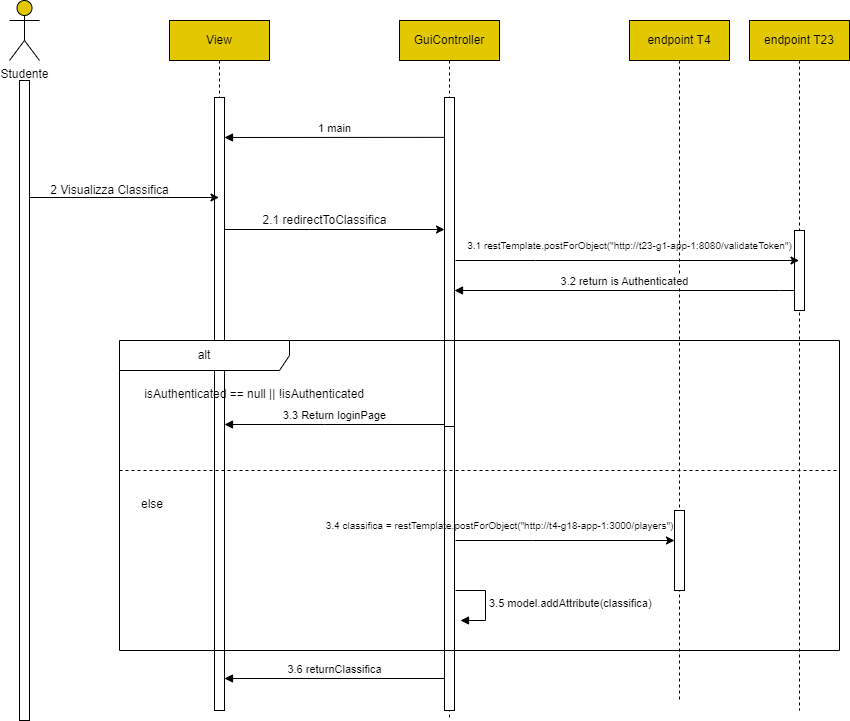

The diagram above was exported from draw.io. Its source (the exported page's mxGraphModel, read from the mxfile embedded in the PNG):
<mxGraphModel dx="1853" dy="745" grid="1" gridSize="10" guides="1" tooltips="1" connect="1" arrows="1" fold="1" page="1" pageScale="1" pageWidth="850" pageHeight="1100" math="0" shadow="0">
  <root>
    <mxCell id="0" />
    <mxCell id="1" parent="0" />
    <mxCell id="aM9ryv3xv72pqoxQDRHE-1" value="View" style="shape=umlLifeline;perimeter=lifelinePerimeter;whiteSpace=wrap;html=1;container=0;dropTarget=0;collapsible=0;recursiveResize=0;outlineConnect=0;portConstraint=eastwest;newEdgeStyle={&quot;edgeStyle&quot;:&quot;elbowEdgeStyle&quot;,&quot;elbow&quot;:&quot;vertical&quot;,&quot;curved&quot;:0,&quot;rounded&quot;:0};fillColor=#E3C800;" parent="1" vertex="1">
      <mxGeometry x="170" y="40" width="100" height="690" as="geometry" />
    </mxCell>
    <mxCell id="mfYpiMQJ6DUfMsarqYMg-54" value="" style="html=1;points=[];perimeter=orthogonalPerimeter;outlineConnect=0;targetShapes=umlLifeline;portConstraint=eastwest;newEdgeStyle={&quot;edgeStyle&quot;:&quot;elbowEdgeStyle&quot;,&quot;elbow&quot;:&quot;vertical&quot;,&quot;curved&quot;:0,&quot;rounded&quot;:0};" parent="aM9ryv3xv72pqoxQDRHE-1" vertex="1">
      <mxGeometry x="45" y="77" width="10" height="613" as="geometry" />
    </mxCell>
    <mxCell id="aM9ryv3xv72pqoxQDRHE-5" value="GuiController" style="shape=umlLifeline;perimeter=lifelinePerimeter;whiteSpace=wrap;html=1;container=0;dropTarget=0;collapsible=0;recursiveResize=0;outlineConnect=0;portConstraint=eastwest;newEdgeStyle={&quot;edgeStyle&quot;:&quot;elbowEdgeStyle&quot;,&quot;elbow&quot;:&quot;vertical&quot;,&quot;curved&quot;:0,&quot;rounded&quot;:0};fillColor=#E3C800;" parent="1" vertex="1">
      <mxGeometry x="400" y="40" width="100" height="700" as="geometry" />
    </mxCell>
    <mxCell id="FxKCbMZ_xO4sEJ_9_EgB-5" value="" style="html=1;points=[];perimeter=orthogonalPerimeter;outlineConnect=0;targetShapes=umlLifeline;portConstraint=eastwest;newEdgeStyle={&quot;edgeStyle&quot;:&quot;elbowEdgeStyle&quot;,&quot;elbow&quot;:&quot;vertical&quot;,&quot;curved&quot;:0,&quot;rounded&quot;:0};" parent="aM9ryv3xv72pqoxQDRHE-5" vertex="1">
      <mxGeometry x="45" y="77" width="10" height="453" as="geometry" />
    </mxCell>
    <mxCell id="mfYpiMQJ6DUfMsarqYMg-1" value="Studente" style="shape=umlActor;verticalLabelPosition=bottom;verticalAlign=top;html=1;outlineConnect=0;fillColor=#e3c800;strokeColor=#000000;fontColor=#000000;fillStyle=solid;" parent="1" vertex="1">
      <mxGeometry x="10" y="20" width="30" height="60" as="geometry" />
    </mxCell>
    <mxCell id="mfYpiMQJ6DUfMsarqYMg-3" value="" style="html=1;points=[[0,0,0,0,5],[0,1,0,0,-5],[1,0,0,0,5],[1,1,0,0,-5]];perimeter=orthogonalPerimeter;outlineConnect=0;targetShapes=umlLifeline;portConstraint=eastwest;newEdgeStyle={&quot;curved&quot;:0,&quot;rounded&quot;:0};" parent="1" vertex="1">
      <mxGeometry x="20" y="100" width="10" height="640" as="geometry" />
    </mxCell>
    <mxCell id="mfYpiMQJ6DUfMsarqYMg-8" value="endpoint T23" style="shape=umlLifeline;perimeter=lifelinePerimeter;whiteSpace=wrap;html=1;container=0;dropTarget=0;collapsible=0;recursiveResize=0;outlineConnect=0;portConstraint=eastwest;newEdgeStyle={&quot;edgeStyle&quot;:&quot;elbowEdgeStyle&quot;,&quot;elbow&quot;:&quot;vertical&quot;,&quot;curved&quot;:0,&quot;rounded&quot;:0};fillColor=#E3C800;" parent="1" vertex="1">
      <mxGeometry x="750" y="40" width="100" height="690" as="geometry" />
    </mxCell>
    <mxCell id="uM8LNL1FnF31tdE8IStf-9" value="" style="html=1;points=[];perimeter=orthogonalPerimeter;outlineConnect=0;targetShapes=umlLifeline;portConstraint=eastwest;newEdgeStyle={&quot;edgeStyle&quot;:&quot;elbowEdgeStyle&quot;,&quot;elbow&quot;:&quot;vertical&quot;,&quot;curved&quot;:0,&quot;rounded&quot;:0};" parent="mfYpiMQJ6DUfMsarqYMg-8" vertex="1">
      <mxGeometry x="45" y="210" width="10" height="80" as="geometry" />
    </mxCell>
    <mxCell id="mfYpiMQJ6DUfMsarqYMg-55" value="1 main" style="html=1;verticalAlign=bottom;endArrow=block;edgeStyle=elbowEdgeStyle;elbow=vertical;curved=0;rounded=0;exitX=0.5;exitY=0.088;exitDx=0;exitDy=0;exitPerimeter=0;" parent="1" target="mfYpiMQJ6DUfMsarqYMg-54" edge="1">
      <mxGeometry relative="1" as="geometry">
        <mxPoint x="445" y="156.864" as="sourcePoint" />
        <Array as="points">
          <mxPoint x="320" y="157" />
          <mxPoint x="320" y="137" />
        </Array>
        <mxPoint x="220" y="157.00000000000003" as="targetPoint" />
      </mxGeometry>
    </mxCell>
    <mxCell id="fD9bTbRtfAjrjJIHM_T6-1" value="" style="endArrow=classic;html=1;rounded=0;fontFamily=Helvetica;fontSize=12;fontColor=default;" parent="1" edge="1">
      <mxGeometry width="50" height="50" relative="1" as="geometry">
        <mxPoint x="29.999999999999886" y="217" as="sourcePoint" />
        <mxPoint x="219.5" y="217" as="targetPoint" />
        <Array as="points">
          <mxPoint x="90" y="217" />
        </Array>
      </mxGeometry>
    </mxCell>
    <mxCell id="fD9bTbRtfAjrjJIHM_T6-2" value="2 Visualizza Classifica" style="text;html=1;align=center;verticalAlign=middle;resizable=0;points=[];autosize=1;strokeColor=none;fillColor=none;fontSize=12;fontFamily=Helvetica;fontColor=default;" parent="1" vertex="1">
      <mxGeometry x="40" y="195" width="140" height="30" as="geometry" />
    </mxCell>
    <mxCell id="fD9bTbRtfAjrjJIHM_T6-3" value="" style="endArrow=classic;html=1;rounded=0;fontFamily=Helvetica;fontSize=12;fontColor=default;" parent="1" target="FxKCbMZ_xO4sEJ_9_EgB-5" edge="1">
      <mxGeometry width="50" height="50" relative="1" as="geometry">
        <mxPoint x="225" y="249" as="sourcePoint" />
        <mxPoint x="440" y="249" as="targetPoint" />
        <Array as="points">
          <mxPoint x="310" y="249" />
        </Array>
      </mxGeometry>
    </mxCell>
    <mxCell id="fD9bTbRtfAjrjJIHM_T6-4" value="2.1 redirectToClassifica" style="text;html=1;align=center;verticalAlign=middle;resizable=0;points=[];autosize=1;strokeColor=none;fillColor=none;fontSize=12;fontFamily=Helvetica;fontColor=default;" parent="1" vertex="1">
      <mxGeometry x="250" y="225" width="150" height="30" as="geometry" />
    </mxCell>
    <mxCell id="mfYpiMQJ6DUfMsarqYMg-42" value="" style="html=1;points=[];perimeter=orthogonalPerimeter;outlineConnect=0;targetShapes=umlLifeline;portConstraint=eastwest;newEdgeStyle={&quot;edgeStyle&quot;:&quot;elbowEdgeStyle&quot;,&quot;elbow&quot;:&quot;vertical&quot;,&quot;curved&quot;:0,&quot;rounded&quot;:0};" parent="1" vertex="1">
      <mxGeometry x="445" y="446" width="10" height="284" as="geometry" />
    </mxCell>
    <mxCell id="0lZzeBztU4Gq8_4uyyhQ-4" value="endpoint T4" style="shape=umlLifeline;perimeter=lifelinePerimeter;whiteSpace=wrap;html=1;container=0;dropTarget=0;collapsible=0;recursiveResize=0;outlineConnect=0;portConstraint=eastwest;newEdgeStyle={&quot;edgeStyle&quot;:&quot;elbowEdgeStyle&quot;,&quot;elbow&quot;:&quot;vertical&quot;,&quot;curved&quot;:0,&quot;rounded&quot;:0};fillColor=#E3C800;" parent="1" vertex="1">
      <mxGeometry x="630" y="40" width="100" height="680" as="geometry" />
    </mxCell>
    <mxCell id="uM8LNL1FnF31tdE8IStf-3" value="alt" style="shape=umlFrame;whiteSpace=wrap;html=1;pointerEvents=0;recursiveResize=0;container=1;collapsible=0;width=170;" parent="1" vertex="1">
      <mxGeometry x="120" y="360" width="720" height="310" as="geometry" />
    </mxCell>
    <mxCell id="uM8LNL1FnF31tdE8IStf-4" value="&amp;nbsp;isAuthenticated == null || !isAuthenticated" style="text;html=1;" parent="uM8LNL1FnF31tdE8IStf-3" vertex="1">
      <mxGeometry width="100" height="20" relative="1" as="geometry">
        <mxPoint x="20" y="40" as="offset" />
      </mxGeometry>
    </mxCell>
    <mxCell id="uM8LNL1FnF31tdE8IStf-5" value="else" style="line;strokeWidth=1;dashed=1;labelPosition=center;verticalLabelPosition=bottom;align=left;verticalAlign=top;spacingLeft=20;spacingTop=15;html=1;whiteSpace=wrap;" parent="uM8LNL1FnF31tdE8IStf-3" vertex="1">
      <mxGeometry y="125" width="720" height="10" as="geometry" />
    </mxCell>
    <mxCell id="FxKCbMZ_xO4sEJ_9_EgB-1" value="3.3 Return loginPage" style="html=1;verticalAlign=bottom;endArrow=block;edgeStyle=elbowEdgeStyle;elbow=vertical;curved=0;rounded=0;" parent="uM8LNL1FnF31tdE8IStf-3" edge="1">
      <mxGeometry relative="1" as="geometry">
        <mxPoint x="324.9999999999998" y="84" as="sourcePoint" />
        <Array as="points">
          <mxPoint x="205" y="84" />
          <mxPoint x="205" y="64" />
        </Array>
        <mxPoint x="105" y="84" as="targetPoint" />
      </mxGeometry>
    </mxCell>
    <mxCell id="uM8LNL1FnF31tdE8IStf-18" value="&lt;font style=&quot;font-size: 10px;&quot;&gt;3.4 classifica = restTemplate.postForObject(&quot;http://t4-g18-app-1:3000/players&quot;)&lt;/font&gt;" style="text;html=1;align=center;verticalAlign=middle;resizable=0;points=[];autosize=1;strokeColor=none;fillColor=none;fontSize=12;fontFamily=Helvetica;fontColor=default;" parent="uM8LNL1FnF31tdE8IStf-3" vertex="1">
      <mxGeometry x="195" y="170" width="370" height="30" as="geometry" />
    </mxCell>
    <mxCell id="3rS5UGf9DrYIRuVRFDan-3" value="3.5 model.addAttribute(classifica)" style="html=1;align=left;spacingLeft=2;endArrow=block;rounded=0;edgeStyle=orthogonalEdgeStyle;curved=0;rounded=0;" edge="1" parent="uM8LNL1FnF31tdE8IStf-3">
      <mxGeometry relative="1" as="geometry">
        <mxPoint x="336" y="250" as="sourcePoint" />
        <Array as="points">
          <mxPoint x="366" y="280" />
        </Array>
        <mxPoint x="341" y="280" as="targetPoint" />
      </mxGeometry>
    </mxCell>
    <mxCell id="3rS5UGf9DrYIRuVRFDan-5" value="" style="html=1;points=[];perimeter=orthogonalPerimeter;outlineConnect=0;targetShapes=umlLifeline;portConstraint=eastwest;newEdgeStyle={&quot;edgeStyle&quot;:&quot;elbowEdgeStyle&quot;,&quot;elbow&quot;:&quot;vertical&quot;,&quot;curved&quot;:0,&quot;rounded&quot;:0};" vertex="1" parent="uM8LNL1FnF31tdE8IStf-3">
      <mxGeometry x="555" y="170" width="10" height="80" as="geometry" />
    </mxCell>
    <mxCell id="uM8LNL1FnF31tdE8IStf-17" value="" style="endArrow=classic;html=1;rounded=0;fontFamily=Helvetica;fontSize=12;fontColor=default;" parent="uM8LNL1FnF31tdE8IStf-3" edge="1" target="3rS5UGf9DrYIRuVRFDan-5">
      <mxGeometry width="50" height="50" relative="1" as="geometry">
        <mxPoint x="336" y="200" as="sourcePoint" />
        <mxPoint x="615" y="200" as="targetPoint" />
        <Array as="points">
          <mxPoint x="413" y="200" />
        </Array>
      </mxGeometry>
    </mxCell>
    <mxCell id="FxKCbMZ_xO4sEJ_9_EgB-6" value="" style="endArrow=classic;html=1;rounded=0;fontFamily=Helvetica;fontSize=12;fontColor=default;" parent="1" target="mfYpiMQJ6DUfMsarqYMg-8" edge="1">
      <mxGeometry width="50" height="50" relative="1" as="geometry">
        <mxPoint x="455.9999999999998" y="280" as="sourcePoint" />
        <mxPoint x="836" y="280" as="targetPoint" />
        <Array as="points">
          <mxPoint x="536" y="280" />
        </Array>
      </mxGeometry>
    </mxCell>
    <mxCell id="FxKCbMZ_xO4sEJ_9_EgB-7" value="&lt;font style=&quot;font-size: 10px;&quot;&gt;3.1 restTemplate.postForObject(&quot;http://t23-g1-app-1:8080/validateToken&quot;)&lt;/font&gt;" style="text;html=1;align=center;verticalAlign=middle;resizable=0;points=[];autosize=1;strokeColor=none;fillColor=none;fontSize=12;fontFamily=Helvetica;fontColor=default;" parent="1" vertex="1">
      <mxGeometry x="455" y="250" width="350" height="30" as="geometry" />
    </mxCell>
    <mxCell id="uM8LNL1FnF31tdE8IStf-10" value="3.2 return is Authenticated" style="html=1;verticalAlign=bottom;endArrow=block;edgeStyle=elbowEdgeStyle;elbow=vertical;curved=0;rounded=0;" parent="1" source="uM8LNL1FnF31tdE8IStf-9" target="FxKCbMZ_xO4sEJ_9_EgB-5" edge="1">
      <mxGeometry relative="1" as="geometry">
        <mxPoint x="820" y="310.004" as="sourcePoint" />
        <Array as="points">
          <mxPoint x="780" y="310" />
          <mxPoint x="695" y="290.14" />
        </Array>
        <mxPoint x="600" y="310.14" as="targetPoint" />
      </mxGeometry>
    </mxCell>
    <mxCell id="uM8LNL1FnF31tdE8IStf-34" value="3.6 returnClassifica" style="html=1;verticalAlign=bottom;endArrow=block;edgeStyle=elbowEdgeStyle;elbow=horizontal;curved=0;rounded=0;" parent="1" edge="1">
      <mxGeometry relative="1" as="geometry">
        <mxPoint x="444.9999999999998" y="698" as="sourcePoint" />
        <Array as="points">
          <mxPoint x="325" y="698" />
          <mxPoint x="325" y="678" />
        </Array>
        <mxPoint x="225" y="698" as="targetPoint" />
        <mxPoint as="offset" />
      </mxGeometry>
    </mxCell>
  </root>
</mxGraphModel>